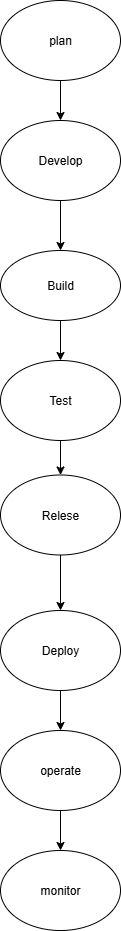

The diagram above was exported from draw.io. Its source (the exported page's mxGraphModel, read from the mxfile embedded in the PNG):
<mxGraphModel dx="1042" dy="562" grid="1" gridSize="10" guides="1" tooltips="1" connect="1" arrows="1" fold="1" page="1" pageScale="1" pageWidth="827" pageHeight="1169" math="0" shadow="0">
  <root>
    <mxCell id="0" />
    <mxCell id="1" parent="0" />
    <mxCell id="YJCnP40FRX4bc2fL4HdD-8" value="" style="edgeStyle=orthogonalEdgeStyle;rounded=0;orthogonalLoop=1;jettySize=auto;html=1;" edge="1" parent="1" source="YJCnP40FRX4bc2fL4HdD-1" target="YJCnP40FRX4bc2fL4HdD-2">
      <mxGeometry relative="1" as="geometry" />
    </mxCell>
    <mxCell id="YJCnP40FRX4bc2fL4HdD-1" value="plan" style="ellipse;whiteSpace=wrap;html=1;" vertex="1" parent="1">
      <mxGeometry x="310" y="30" width="120" height="80" as="geometry" />
    </mxCell>
    <mxCell id="YJCnP40FRX4bc2fL4HdD-9" value="" style="edgeStyle=orthogonalEdgeStyle;rounded=0;orthogonalLoop=1;jettySize=auto;html=1;" edge="1" parent="1" source="YJCnP40FRX4bc2fL4HdD-2" target="YJCnP40FRX4bc2fL4HdD-3">
      <mxGeometry relative="1" as="geometry" />
    </mxCell>
    <mxCell id="YJCnP40FRX4bc2fL4HdD-2" value="Develop" style="ellipse;whiteSpace=wrap;html=1;" vertex="1" parent="1">
      <mxGeometry x="310" y="150" width="120" height="80" as="geometry" />
    </mxCell>
    <mxCell id="YJCnP40FRX4bc2fL4HdD-10" value="" style="edgeStyle=orthogonalEdgeStyle;rounded=0;orthogonalLoop=1;jettySize=auto;html=1;" edge="1" parent="1" source="YJCnP40FRX4bc2fL4HdD-3" target="YJCnP40FRX4bc2fL4HdD-4">
      <mxGeometry relative="1" as="geometry" />
    </mxCell>
    <mxCell id="YJCnP40FRX4bc2fL4HdD-3" value="Build" style="ellipse;whiteSpace=wrap;html=1;" vertex="1" parent="1">
      <mxGeometry x="310" y="280" width="120" height="70" as="geometry" />
    </mxCell>
    <mxCell id="YJCnP40FRX4bc2fL4HdD-12" value="" style="edgeStyle=orthogonalEdgeStyle;rounded=0;orthogonalLoop=1;jettySize=auto;html=1;" edge="1" parent="1" source="YJCnP40FRX4bc2fL4HdD-4" target="YJCnP40FRX4bc2fL4HdD-5">
      <mxGeometry relative="1" as="geometry" />
    </mxCell>
    <mxCell id="YJCnP40FRX4bc2fL4HdD-4" value="Test" style="ellipse;whiteSpace=wrap;html=1;" vertex="1" parent="1">
      <mxGeometry x="310" y="390" width="120" height="80" as="geometry" />
    </mxCell>
    <mxCell id="YJCnP40FRX4bc2fL4HdD-13" value="" style="edgeStyle=orthogonalEdgeStyle;rounded=0;orthogonalLoop=1;jettySize=auto;html=1;" edge="1" parent="1" source="YJCnP40FRX4bc2fL4HdD-5" target="YJCnP40FRX4bc2fL4HdD-6">
      <mxGeometry relative="1" as="geometry" />
    </mxCell>
    <mxCell id="YJCnP40FRX4bc2fL4HdD-5" value="Relese" style="ellipse;whiteSpace=wrap;html=1;" vertex="1" parent="1">
      <mxGeometry x="310" y="504.5" width="120" height="80" as="geometry" />
    </mxCell>
    <mxCell id="YJCnP40FRX4bc2fL4HdD-15" style="edgeStyle=orthogonalEdgeStyle;rounded=0;orthogonalLoop=1;jettySize=auto;html=1;exitX=0.5;exitY=1;exitDx=0;exitDy=0;entryX=0.5;entryY=0;entryDx=0;entryDy=0;" edge="1" parent="1" source="YJCnP40FRX4bc2fL4HdD-6" target="YJCnP40FRX4bc2fL4HdD-7">
      <mxGeometry relative="1" as="geometry" />
    </mxCell>
    <mxCell id="YJCnP40FRX4bc2fL4HdD-6" value="Deploy" style="ellipse;whiteSpace=wrap;html=1;" vertex="1" parent="1">
      <mxGeometry x="310" y="640" width="120" height="80" as="geometry" />
    </mxCell>
    <mxCell id="YJCnP40FRX4bc2fL4HdD-17" value="" style="edgeStyle=orthogonalEdgeStyle;rounded=0;orthogonalLoop=1;jettySize=auto;html=1;" edge="1" parent="1" source="YJCnP40FRX4bc2fL4HdD-7" target="YJCnP40FRX4bc2fL4HdD-16">
      <mxGeometry relative="1" as="geometry" />
    </mxCell>
    <mxCell id="YJCnP40FRX4bc2fL4HdD-7" value="operate" style="ellipse;whiteSpace=wrap;html=1;" vertex="1" parent="1">
      <mxGeometry x="310" y="760" width="120" height="80" as="geometry" />
    </mxCell>
    <mxCell id="YJCnP40FRX4bc2fL4HdD-16" value="monitor" style="ellipse;whiteSpace=wrap;html=1;" vertex="1" parent="1">
      <mxGeometry x="310" y="880" width="120" height="80" as="geometry" />
    </mxCell>
  </root>
</mxGraphModel>